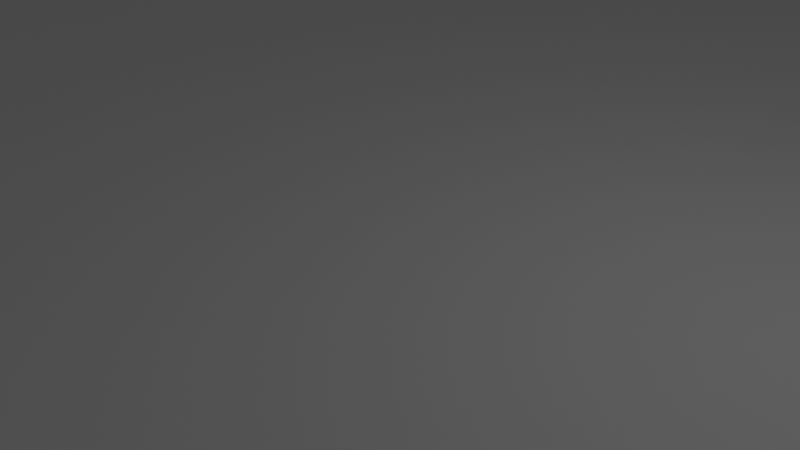 # Source: deathplane.blend  (saved by Blender 3.2.14; exported with 4.5.12 LTS)
import bpy
from mathutils import Matrix  # noqa: F401  (used for matrix-valued properties, if any)

bpy.ops.wm.read_factory_settings(use_empty=True)
scene = bpy.context.scene
scene.name = 'Scene'

# ---- collections
col_collection = bpy.data.collections.new('Collection'); scene.collection.children.link(col_collection)

# ---- materials (node trees are filled in below, after node groups)
mat_material = bpy.data.materials.new('Material')
mat_material.use_transparent_shadow = False

# ---- material node trees
mat_material.use_nodes = True; mat_material.node_tree.nodes.clear()
_N = mat_material.node_tree.nodes; _L = mat_material.node_tree.links
n0 = _N.new('ShaderNodeBsdfPrincipled'); n0.name = 'Principled BSDF'; n0.location = (10, 300)
n0.distribution = 'GGX'
n0.subsurface_method = 'RANDOM_WALK_SKIN'
n0.inputs[0].default_value = (1.0, 1.0, 1.0, 1.0)
n0.inputs[3].default_value = 1.45
n0.inputs[4].default_value = 0.05505
n0.inputs[27].default_value = (0.0, 0.0, 0.0, 1.0)
n0.inputs[28].default_value = 1.0
n1 = _N.new('ShaderNodeOutputMaterial'); n1.name = 'Material Output'; n1.location = (300, 300)
_L.new(n0.outputs[0], n1.inputs[0])
n1.is_active_output = True

# ---- world
world_world = bpy.data.worlds.new('World'); scene.world = world_world
world_world.use_nodes = True; world_world.node_tree.nodes.clear()
_N = world_world.node_tree.nodes; _L = world_world.node_tree.links
n0 = _N.new('ShaderNodeOutputWorld'); n0.name = 'World Output'; n0.location = (300, 300)
n1 = _N.new('ShaderNodeBackground'); n1.name = 'Background'; n1.location = (10, 300)
n1.inputs[0].default_value = (0.05088, 0.05088, 0.05088, 1.0)
_L.new(n1.outputs[0], n0.inputs[0])
n0.is_active_output = True
world_world.color = (0.05088, 0.05088, 0.05088)
world_world.use_sun_shadow = False
world_world.sun_shadow_jitter_overblur = 0.0

# ---- cameras
cam_camera = bpy.data.cameras.new('Camera')
cam_camera.clip_end = 100.0
cam_camera.ortho_scale = 7.314

# ---- lights
light_light = bpy.data.lights.new('Light', 'POINT')
light_light.transmission_factor = 0.0
light_light.energy = 1000.0
light_light.shadow_soft_size = 0.1
light_light.shadow_maximum_resolution = 0.006
light_light.use_absolute_resolution = True

# ---- meshes
me_plane = bpy.data.meshes.new('Plane')
me_plane.from_pydata([(-1.0, -1.0, 0.0), (1.0, -1.0, 0.0), (-1.0, 1.0, 0.0), (1.0, 1.0, 0.0)], [], [(0, 1, 3, 2)])
_uv = me_plane.uv_layers.new(name='UVMap')
_uv.uv.foreach_set('vector', [0.0, 0.0, 1.0, 0.0, 1.0, 1.0, 0.0, 1.0])
me_plane.materials.append(mat_material)
me_plane.update()

# ---- objects
ob_light = bpy.data.objects.new('Light', light_light)
ob_camera = bpy.data.objects.new('Camera', cam_camera)
ob_plane = bpy.data.objects.new('Plane', me_plane)

# ---- transforms, parenting, visibility, modifiers, constraints
ob_light.location = (4.076, 1.005, 5.904)
ob_light.rotation_euler = (0.6503, 0.05522, 1.866)
ob_light.lock_rotations_4d = False
ob_light.empty_display_type = 'ARROWS'
ob_light.color = (0.0, 0.0, 0.0, 0.0)
ob_light.lineart.crease_threshold = 0.0
ob_camera.location = (7.359, -6.926, 4.958)
ob_camera.rotation_euler = (1.109, 0.0, 0.8149)
ob_camera.lock_rotations_4d = False
ob_camera.empty_display_type = 'ARROWS'
ob_camera.color = (0.0, 0.0, 0.0, 0.0)
ob_camera.display_type = 'WIRE'
ob_camera.lineart.crease_threshold = 0.0
ob_plane.location = (0.0, 0.0, 0.0)
ob_plane.scale = (1000.0, 1000.0, 1.0)

# ---- collection membership
col_collection.objects.link(ob_light)
col_collection.objects.link(ob_camera)
col_collection.objects.link(ob_plane)

# ---- scene / render settings (as saved in the file)
scene.camera = ob_camera
scene.frame_start = 1; scene.frame_end = 250; scene.frame_set(0)
scene.render.engine = 'BLENDER_EEVEE_NEXT'
scene.cycles.sampling_pattern = 'TABULATED_SOBOL'
scene.cycles.use_light_tree = False
scene.view_settings.view_transform = 'Filmic'
bpy.context.view_layer.update()
